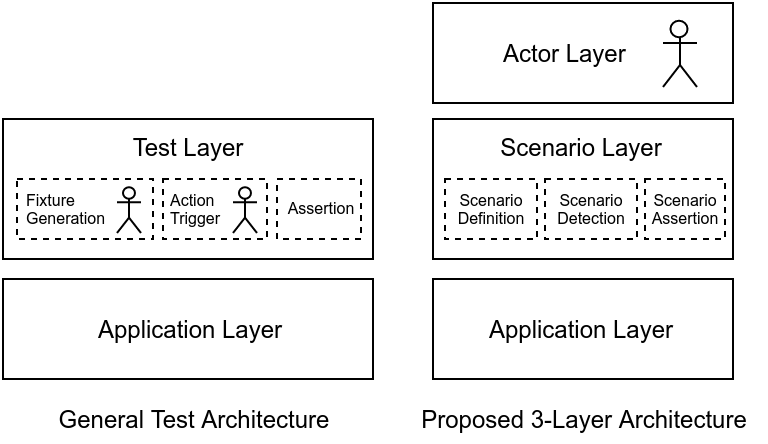

The diagram above was exported from draw.io. Its source (the exported page's mxGraphModel, read from the mxfile embedded in the PNG):
<mxGraphModel dx="607" dy="306" grid="1" gridSize="10" guides="1" tooltips="1" connect="1" arrows="1" fold="1" page="1" pageScale="1" pageWidth="826" pageHeight="1169" background="#ffffff" math="0" shadow="0">
  <root>
    <mxCell id="0" />
    <mxCell id="1" parent="0" />
    <mxCell id="5" value="Actor Layer &amp;nbsp; &amp;nbsp;&amp;nbsp;" style="whiteSpace=wrap;html=1;" vertex="1" parent="1">
      <mxGeometry x="270" y="32" width="150" height="50" as="geometry" />
    </mxCell>
    <mxCell id="7" value="Actor" style="shape=umlActor;verticalLabelPosition=bottom;labelBackgroundColor=#ffffff;verticalAlign=top;html=1;noLabel=1;fontColor=none;" vertex="1" parent="1">
      <mxGeometry x="385" y="41" width="17" height="33" as="geometry" />
    </mxCell>
    <mxCell id="10" value="Scenario Layer" style="whiteSpace=wrap;html=1;verticalAlign=top;" vertex="1" parent="1">
      <mxGeometry x="270" y="90" width="150" height="70" as="geometry" />
    </mxCell>
    <mxCell id="4" value="Application Layer" style="whiteSpace=wrap;html=1;" vertex="1" parent="1">
      <mxGeometry x="270" y="170" width="150" height="50" as="geometry" />
    </mxCell>
    <mxCell id="17" value="Scenario&lt;br&gt;Detection" style="whiteSpace=wrap;html=1;strokeColor=#000000;fontColor=#000000;fillColor=none;fontSize=8;dashed=1;" vertex="1" parent="1">
      <mxGeometry x="326" y="120" width="46" height="30" as="geometry" />
    </mxCell>
    <mxCell id="18" value="Scenario Assertion" style="whiteSpace=wrap;html=1;strokeColor=#000000;fontColor=#000000;fillColor=none;fontSize=8;dashed=1;" vertex="1" parent="1">
      <mxGeometry x="376" y="120" width="40" height="30" as="geometry" />
    </mxCell>
    <mxCell id="19" value="Proposed 3-Layer Architecture" style="text;html=1;strokeColor=none;fillColor=none;align=center;verticalAlign=middle;whiteSpace=wrap;dashed=1;fontSize=12;fontColor=#000000;" vertex="1" parent="1">
      <mxGeometry x="255" y="230" width="180" height="20" as="geometry" />
    </mxCell>
    <mxCell id="22" value="Test Layer" style="whiteSpace=wrap;html=1;verticalAlign=top;" vertex="1" parent="1">
      <mxGeometry x="55" y="90" width="185" height="70" as="geometry" />
    </mxCell>
    <mxCell id="23" value="Application Layer" style="whiteSpace=wrap;html=1;" vertex="1" parent="1">
      <mxGeometry x="55" y="170" width="185" height="50" as="geometry" />
    </mxCell>
    <mxCell id="24" value="Fixture Generation" style="whiteSpace=wrap;html=1;strokeColor=#000000;fontColor=#000000;fillColor=none;fontSize=8;dashed=1;align=left;spacingLeft=2;" vertex="1" parent="1">
      <mxGeometry x="62" y="120" width="68" height="30" as="geometry" />
    </mxCell>
    <mxCell id="25" value="&lt;div style=&quot;text-align: left&quot;&gt;&lt;span style=&quot;line-height: 1.2&quot;&gt;Action &amp;nbsp; Trigger&lt;/span&gt;&lt;/div&gt;" style="whiteSpace=wrap;html=1;strokeColor=#000000;fontColor=#000000;fillColor=none;fontSize=8;dashed=1;spacingLeft=3;" vertex="1" parent="1">
      <mxGeometry x="135" y="120" width="52" height="30" as="geometry" />
    </mxCell>
    <mxCell id="26" value="General Test Architecture" style="text;html=1;strokeColor=none;fillColor=none;align=center;verticalAlign=middle;whiteSpace=wrap;dashed=1;fontSize=12;fontColor=#000000;" vertex="1" parent="1">
      <mxGeometry x="61" y="230" width="180" height="20" as="geometry" />
    </mxCell>
    <mxCell id="27" value="Assertion" style="whiteSpace=wrap;html=1;strokeColor=#000000;fontColor=#000000;fillColor=none;fontSize=8;dashed=1;" vertex="1" parent="1">
      <mxGeometry x="192" y="120" width="42" height="30" as="geometry" />
    </mxCell>
    <mxCell id="30" value="Scenario&lt;br&gt;Definition" style="whiteSpace=wrap;html=1;strokeColor=#000000;fontColor=#000000;fillColor=none;fontSize=8;dashed=1;" vertex="1" parent="1">
      <mxGeometry x="276" y="120" width="46" height="30" as="geometry" />
    </mxCell>
    <mxCell id="31" value="Actor" style="shape=umlActor;verticalLabelPosition=bottom;labelBackgroundColor=#ffffff;verticalAlign=top;html=1;noLabel=1;fontColor=none;" vertex="1" parent="1">
      <mxGeometry x="170" y="124" width="12" height="23" as="geometry" />
    </mxCell>
    <mxCell id="32" value="Actor" style="shape=umlActor;verticalLabelPosition=bottom;labelBackgroundColor=#ffffff;verticalAlign=top;html=1;noLabel=1;fontColor=none;" vertex="1" parent="1">
      <mxGeometry x="112" y="124" width="12" height="23" as="geometry" />
    </mxCell>
  </root>
</mxGraphModel>